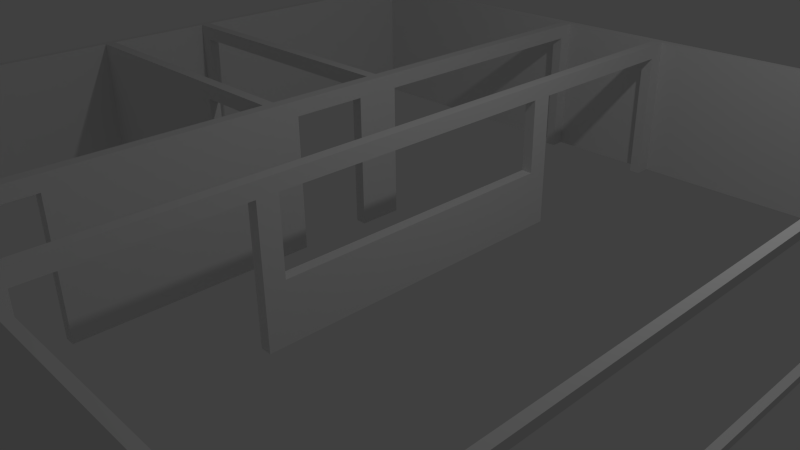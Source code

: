 # Source: flat.blend  (saved by Blender 2.70.0; exported with 4.5.12 LTS)
import bpy
from mathutils import Matrix  # noqa: F401  (used for matrix-valued properties, if any)

bpy.ops.wm.read_factory_settings(use_empty=True)
scene = bpy.context.scene
scene.name = 'Scene'

# ---- collections
col_collection_1 = bpy.data.collections.new('Collection 1'); scene.collection.children.link(col_collection_1)

# ---- materials (node trees are filled in below, after node groups)
mat_material = bpy.data.materials.new('Material')
mat_material.alpha_threshold = 0.0
mat_material.use_transparent_shadow = False
mat_material.roughness = 0.5
mat_material.line_color = (0.0, 0.0, 0.0, 1.0)

# ---- material node trees

# ---- world
world_world = bpy.data.worlds.new('World'); scene.world = world_world
world_world.color = (0.05088, 0.05088, 0.05088)
world_world.use_sun_shadow = False
world_world.sun_shadow_jitter_overblur = 0.0
world_world.cycles.sampling_method = 'MANUAL'
world_world.cycles.sample_map_resolution = 256

# ---- cameras
cam_camera = bpy.data.cameras.new('Camera')
cam_camera.clip_end = 100.0
cam_camera.lens = 35.0
cam_camera.sensor_width = 32.0
cam_camera.sensor_height = 18.0
cam_camera.ortho_scale = 7.314
cam_camera.dof.focus_distance = 0.0
cam_camera.dof.aperture_fstop = 128.0

# ---- lights
light_lamp = bpy.data.lights.new('Lamp', 'POINT')
light_lamp.transmission_factor = 0.0
light_lamp.cutoff_distance = 30.0
light_lamp.energy = 100.0
light_lamp.shadow_buffer_clip_start = 1.001
light_lamp.shadow_soft_size = 0.1
light_lamp.shadow_maximum_resolution = 0.006
light_lamp.use_absolute_resolution = True
light_lamp.cycles.use_multiple_importance_sampling = False

# ---- meshes
me_cube_002 = bpy.data.meshes.new('Cube.002')
me_cube_002.from_pydata([(1.0, 1.0, -1.0), (1.0, -1.0, -1.0), (0.98, -0.98, -1.0), (0.98, 0.98, -1.0), (0.18, 0.98, -1.0), (-1.0, 1.0, -1.0), (1.0, 1.0, 1.0), (-1.0, 1.0, 1.0), (1.0, -0.98, -0.9), (-1.0, -1.0, -1.0), (-0.18, -0.98, -1.0), (-0.18, -0.94, -1.0), (-0.15, -0.94, -1.0), (-0.15, -0.98, -1.0), (0.15, -0.98, -1.0), (0.15, -0.9349, -1.0), (0.18, -0.9349, -1.0), (0.18, -0.98, -1.0), (0.98, -0.98, 1.0), (0.98, 0.98, 1.0), (0.98, 0.98, 0.9), (0.98, -0.98, 0.9), (0.98, -0.98, -0.9), (0.98, 0.98, -0.9), (0.18, 0.98, 1.0), (0.8583, 0.98, -0.9), (0.8583, 0.98, 0.9), (-0.94, 0.15, -1.0), (-0.98, 0.15, -1.0), (-0.98, -0.15, -1.0), (-0.95, -0.15, -1.0), (-0.98, -0.18, -1.0), (-0.98, -0.98, -1.0), (0.15, 0.95, -1.0), (0.15, 0.98, -1.0), (-0.15, 0.98, -1.0), (-0.15, 0.94, -1.0), (-0.18, 0.94, -1.0), (-0.18, 0.98, -1.0), (-0.98, 0.98, -1.0), (-0.98, 0.18, -1.0), (-0.94, 0.18, -1.0), (1.0, -1.0, 1.0), (1.0, 0.98, -0.9), (-1.0, -1.0, 1.0), (1.0, -0.98, 0.9), (-0.18, -0.18, -1.0), (-0.18, -0.74, -1.0), (-0.18, -0.74, 0.8), (-0.18, -0.94, 0.8), (-0.18, -0.98, 1.0), (-0.18, -0.18, 1.0), (-0.15, -0.94, 0.8), (-0.15, -0.74, 0.8), (-0.15, -0.74, -1.0), (-0.15, -0.1, -1.0), (-0.15, -0.1, 0.8), (-0.15, 0.1, 0.8), (-0.15, 0.1, -1.0), (-0.15, 0.22, -1.0), (-0.15, 0.22, 0.8), (-0.15, 0.94, 0.8), (-0.15, 0.98, 1.0), (-0.15, -0.08333, 1.0), (-0.15, -0.98, 1.0), (0.15, -0.98, 1.0), (0.15, -0.4, 0.8), (0.15, -0.4, -0.2), (0.15, 0.4, -0.2), (0.15, 0.4549, -0.2798), (0.15, 0.4549, -1.0), (0.15, -0.4549, -1.0), (0.15, -0.4549, 0.8), (0.15, -0.9349, 0.8), (0.18, -0.9349, 0.8), (0.18, 0.4549, -0.2757), (0.18, 0.4, -0.2), (0.18, -0.4, -0.2), (0.18, -0.4, 0.8), (0.18, -0.98, 1.0), (0.18, -0.4549, 0.8), (0.18, -0.4549, -1.0), (0.18, 0.4549, -1.0), (1.0, 0.98, 0.9), (0.8583, 0.98, 0.9), (0.8583, 0.98, -0.9), (0.18, 0.4, 0.8), (0.18, 0.4549, 0.8), (0.18, 0.9349, 0.8), (0.18, 0.9349, -0.9377), (-0.94, 0.15, 0.8), (-0.94, 0.18, 0.8), (-0.18, 0.15, 1.0), (-0.18, 0.15, 1.0), (-0.98, 0.15, 1.0), (-0.42, 0.15, 0.8), (-0.22, 0.15, 0.8), (-0.22, 0.15, 0.8), (-0.22, 0.15, -1.0), (-0.18, 0.15, -1.0), (-0.98, -0.15, 1.0), (-0.18, -0.15, -1.0), (-0.22, -0.15, -1.0), (-0.22, -0.15, 0.8), (-0.42, -0.15, 0.8), (-0.42, -0.15, -1.0), (-0.18, -0.15, 1.0), (-0.42, -0.18, -1.0), (-0.98, -0.18, 1.0), (-0.98, -0.98, 1.0), (0.15, 0.9349, -1.0), (0.18, 0.9349, -1.0), (0.15, 0.9349, -0.978), (0.15, 0.9349, 0.8), (0.15, 0.4549, 0.8), (0.15, 0.4, 0.8), (0.15, 0.8833, 1.0), (0.15, 0.98, 1.0), (-0.18, 0.94, 0.8), (-0.18, 0.98, 1.0), (-0.98, 0.98, 1.0), (-0.98, 0.18, 1.0), (-0.18, 0.18, -1.0), (-0.22, 0.18, -1.0), (-0.22, 0.18, 0.8), (-0.22, 0.18, 0.8), (-0.42, 0.18, 0.8), (-0.18, 0.18, 1.0), (-0.18, 0.001772, 1.0), (-0.42, -0.18, 0.8), (-0.22, -0.18, 0.8), (-0.22, -0.18, -1.0), (-0.18, -0.1, -1.0), (-0.18, -0.1, 0.8), (-0.18, 0.1, 0.8), (-0.18, 0.1, -1.0), (-0.18, 0.22, -1.0), (-0.18, 0.22, 0.8)], [], [(0, 1, 2, 3, 4, 5), (6, 0, 5, 7), (1, 0, 43, 8, 45, 42), (1, 9, 10, 11, 12, 13, 14, 15, 16, 17, 2), (3, 2, 18, 19, 20, 21, 22, 23), (19, 24, 4, 3, 23, 25, 26, 20), (27, 28, 29, 30, 31, 32, 10, 9, 5, 4, 33, 34, 35, 36, 37, 38, 39, 40, 41), (6, 7, 24, 19, 18, 42), (9, 44, 7, 5), (1, 42, 44, 9), (46, 47, 48, 49, 11, 10, 50, 51), (13, 12, 52, 53, 54, 55, 56, 57, 58, 59, 60, 61, 36, 35, 62, 63, 64), (14, 13, 64, 65), (14, 65, 66, 67, 68, 69, 70, 71, 72, 73, 15), (74, 16, 15, 73), (75, 76, 77, 78, 79, 17, 16, 74, 80, 81, 82), (2, 17, 79, 18), (83, 45, 21, 20, 26, 84), (45, 8, 22, 21), (8, 43, 85, 25, 23, 22), (4, 24, 79, 78, 86, 76, 75, 87, 88, 89), (26, 25, 85, 84), (90, 27, 41, 91), (92, 93, 94, 28, 27, 90, 95, 96, 97, 98, 99), (29, 28, 94, 100), (101, 102, 103, 104, 105, 30, 29, 100, 106), (107, 31, 30, 105), (32, 31, 108, 109), (10, 32, 109, 50), (110, 33, 4, 111), (33, 112, 113, 114, 69, 68, 115, 66, 65, 116, 117, 34), (117, 62, 35, 34), (118, 37, 36, 61), (119, 120, 39, 38), (40, 39, 120, 121), (122, 123, 124, 125, 126, 91, 41, 40, 121, 127), (7, 121, 120, 119, 127, 93, 92, 128, 51, 63, 62, 117, 116, 24), (42, 18, 79, 24, 116, 65, 64, 63, 51, 50, 44), (0, 6, 42, 45, 83, 43), (7, 44, 50, 109, 108, 51, 128, 106, 100, 94, 93, 127, 121), (51, 108, 31, 107, 129, 130, 131, 46), (47, 46, 131, 102, 101, 132, 55, 54), (56, 55, 132, 133), (57, 56, 133, 134), (134, 135, 58, 57), (59, 58, 135, 99, 98, 123, 122, 136), (60, 59, 136, 137), (61, 60, 137, 118), (78, 77, 67, 66), (77, 76, 68, 67), (71, 70, 82, 81), (72, 71, 81, 80), (80, 74, 73, 72), (75, 82, 70, 69, 114, 87), (43, 83, 84, 85), (4, 89, 111), (86, 78, 66, 115), (76, 86, 115, 68), (88, 87, 114, 113), (113, 112, 110, 111, 89, 88), (95, 90, 91, 126), (96, 95, 126, 125), (125, 124, 97, 96), (124, 123, 98, 97), (103, 102, 131, 130), (104, 103, 130, 129), (129, 107, 105, 104), (112, 33, 110), (135, 134, 133, 132, 101, 106, 128, 92, 99), (122, 127, 119, 38, 37, 118, 137, 136), (53, 52, 49, 48), (48, 47, 54, 53), (52, 12, 11, 49)])
me_cube_002.materials.append(mat_material)
me_cube_002.use_remesh_preserve_volume = False
me_cube_002.use_remesh_preserve_attributes = False
me_cube_002.use_mirror_vertex_groups = False
me_cube_002.update()

# ---- objects
ob_cube = bpy.data.objects.new('Cube', me_cube_002)
ob_lamp = bpy.data.objects.new('Lamp', light_lamp)
ob_camera = bpy.data.objects.new('Camera', cam_camera)

# ---- transforms, parenting, visibility, modifiers, constraints
ob_cube.location = (0.0, 0.0, 1.0)
ob_cube.scale = (5.0, 5.0, 1.0)
ob_cube.lock_rotations_4d = False
ob_cube.empty_display_type = 'ARROWS'
ob_cube.lineart.crease_threshold = 0.0
ob_lamp.location = (4.076, 1.005, 5.904)
ob_lamp.rotation_euler = (0.6503, 0.05522, 1.866)
ob_lamp.lock_rotations_4d = False
ob_lamp.empty_display_type = 'ARROWS'
ob_lamp.color = (0.0, 0.0, 0.0, 0.0)
ob_lamp.lineart.crease_threshold = 0.0
ob_camera.location = (7.481, -6.508, 5.344)
ob_camera.rotation_euler = (1.109, 0.01082, 0.8149)
ob_camera.lock_rotations_4d = False
ob_camera.empty_display_type = 'ARROWS'
ob_camera.color = (0.0, 0.0, 0.0, 0.0)
ob_camera.display_type = 'WIRE'
ob_camera.lineart.crease_threshold = 0.0

# ---- collection membership
col_collection_1.objects.link(ob_cube)
col_collection_1.objects.link(ob_lamp)
col_collection_1.objects.link(ob_camera)

# ---- scene / render settings (as saved in the file)
scene.camera = ob_camera
scene.frame_start = 1; scene.frame_end = 250; scene.frame_set(1)
scene.render.engine = 'BLENDER_EEVEE_NEXT'
scene.render.resolution_percentage = 50
scene.render.dither_intensity = 0.0
scene.cycles.use_denoising = False
scene.cycles.samples = 10
scene.cycles.sampling_pattern = 'TABULATED_SOBOL'
scene.cycles.light_sampling_threshold = 0.0
scene.cycles.use_adaptive_sampling = False
scene.cycles.use_light_tree = False
scene.cycles.blur_glossy = 0.0
scene.cycles.volume_bounces = 1
scene.cycles.pixel_filter_type = 'GAUSSIAN'
scene.cycles.sample_clamp_indirect = 0.0
scene.view_settings.view_transform = 'Standard'
bpy.context.view_layer.update()
